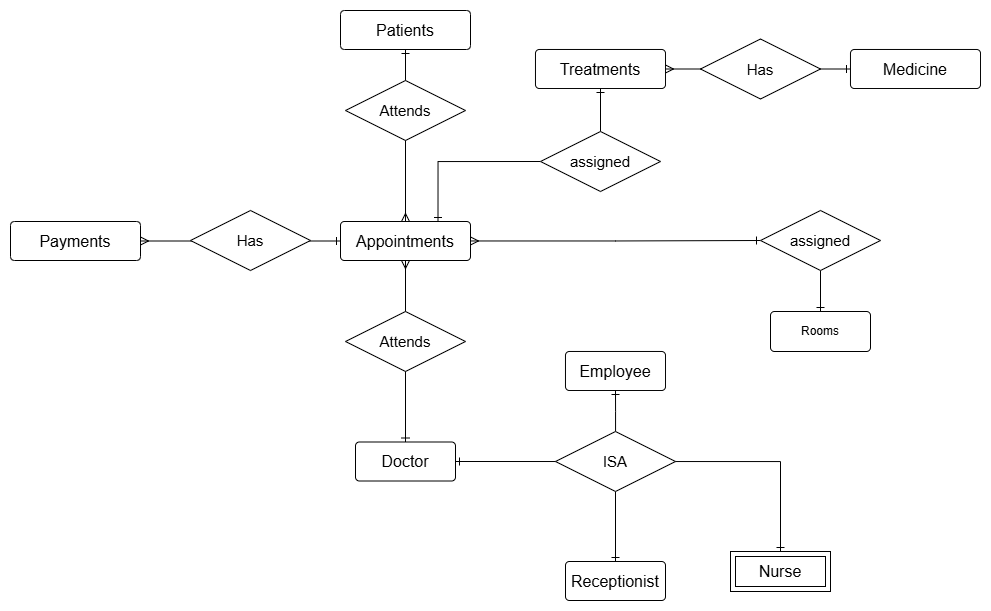

The diagram above was exported from draw.io. Its source (the exported page's mxGraphModel, read from the mxfile embedded in the PNG):
<mxGraphModel dx="2076" dy="715" grid="1" gridSize="10" guides="1" tooltips="1" connect="1" arrows="1" fold="1" page="1" pageScale="1" pageWidth="850" pageHeight="1100" math="0" shadow="0">
  <root>
    <mxCell id="0" />
    <mxCell id="1" parent="0" />
    <mxCell id="j98NZ_4W-wUofSR0u-w--4184678846" style="edgeStyle=orthogonalEdgeStyle;rounded=0;orthogonalLoop=1;jettySize=auto;html=1;entryX=0.5;entryY=1;entryDx=0;entryDy=0;endArrow=ERmany;endFill=0;startArrow=ERone;startFill=0;" edge="1" parent="1" source="j98NZ_4W-wUofSR0u-w--4184678835" target="j98NZ_4W-wUofSR0u-w--4184678844">
      <mxGeometry relative="1" as="geometry" />
    </mxCell>
    <mxCell id="j98NZ_4W-wUofSR0u-w--4184678835" value="Doctor" style="rounded=1;arcSize=10;whiteSpace=wrap;html=1;align=center;fontSize=16;" vertex="1" parent="1">
      <mxGeometry x="195" y="820.5" width="100" height="39" as="geometry" />
    </mxCell>
    <mxCell id="j98NZ_4W-wUofSR0u-w--4184678840" style="edgeStyle=orthogonalEdgeStyle;rounded=0;orthogonalLoop=1;jettySize=auto;html=1;entryX=1;entryY=0.5;entryDx=0;entryDy=0;endArrow=ERone;endFill=0;startArrow=ERone;startFill=0;exitX=0.5;exitY=0;exitDx=0;exitDy=0;" edge="1" parent="1" source="j98NZ_4W-wUofSR0u-w--4184678854" target="j98NZ_4W-wUofSR0u-w--4184678835">
      <mxGeometry relative="1" as="geometry" />
    </mxCell>
    <mxCell id="j98NZ_4W-wUofSR0u-w--4184678836" value="Employee" style="rounded=1;arcSize=10;whiteSpace=wrap;html=1;align=center;fontSize=16;" vertex="1" parent="1">
      <mxGeometry x="405" y="730" width="100" height="39" as="geometry" />
    </mxCell>
    <mxCell id="j98NZ_4W-wUofSR0u-w--4184678837" value="Receptionist" style="rounded=1;arcSize=10;whiteSpace=wrap;html=1;align=center;fontSize=16;" vertex="1" parent="1">
      <mxGeometry x="405" y="940" width="100" height="39" as="geometry" />
    </mxCell>
    <mxCell id="j98NZ_4W-wUofSR0u-w--4184678841" style="edgeStyle=orthogonalEdgeStyle;rounded=0;orthogonalLoop=1;jettySize=auto;html=1;entryX=0.5;entryY=0;entryDx=0;entryDy=0;endArrow=ERone;endFill=0;" edge="1" parent="1" source="j98NZ_4W-wUofSR0u-w--4184678839" target="j98NZ_4W-wUofSR0u-w--4184678837">
      <mxGeometry relative="1" as="geometry" />
    </mxCell>
    <mxCell id="j98NZ_4W-wUofSR0u-w--4184678856" style="edgeStyle=orthogonalEdgeStyle;rounded=0;orthogonalLoop=1;jettySize=auto;html=1;endArrow=ERone;endFill=0;entryX=0.5;entryY=1;entryDx=0;entryDy=0;" edge="1" parent="1" source="j98NZ_4W-wUofSR0u-w--4184678839" target="j98NZ_4W-wUofSR0u-w--4184678836">
      <mxGeometry relative="1" as="geometry">
        <mxPoint x="700" y="800" as="targetPoint" />
        <Array as="points">
          <mxPoint x="455" y="790" />
          <mxPoint x="455" y="790" />
        </Array>
      </mxGeometry>
    </mxCell>
    <mxCell id="j98NZ_4W-wUofSR0u-w--4184678839" value="ISA" style="shape=rhombus;perimeter=rhombusPerimeter;whiteSpace=wrap;html=1;align=center;fontSize=15;" vertex="1" parent="1">
      <mxGeometry x="395" y="810" width="120" height="60" as="geometry" />
    </mxCell>
    <mxCell id="j98NZ_4W-wUofSR0u-w--4184678853" style="edgeStyle=orthogonalEdgeStyle;rounded=0;orthogonalLoop=1;jettySize=auto;html=1;entryX=0.5;entryY=0;entryDx=0;entryDy=0;endArrow=ERone;endFill=0;startArrow=none;startFill=0;" edge="1" parent="1" source="j98NZ_4W-wUofSR0u-w--4184678852" target="j98NZ_4W-wUofSR0u-w--4184678851">
      <mxGeometry relative="1" as="geometry">
        <Array as="points" />
      </mxGeometry>
    </mxCell>
    <mxCell id="j98NZ_4W-wUofSR0u-w--4184678864" style="edgeStyle=orthogonalEdgeStyle;rounded=0;orthogonalLoop=1;jettySize=auto;html=1;exitX=0.75;exitY=0;exitDx=0;exitDy=0;entryX=0;entryY=0.5;entryDx=0;entryDy=0;endArrow=none;startFill=0;startArrow=ERone;" edge="1" parent="1" source="j98NZ_4W-wUofSR0u-w--4184678844" target="j98NZ_4W-wUofSR0u-w--4184678863">
      <mxGeometry relative="1" as="geometry" />
    </mxCell>
    <mxCell id="j98NZ_4W-wUofSR0u-w--4184678844" value="Appointments" style="rounded=1;arcSize=10;whiteSpace=wrap;html=1;align=center;fontSize=16;" vertex="1" parent="1">
      <mxGeometry x="180" y="600" width="130" height="39" as="geometry" />
    </mxCell>
    <mxCell id="j98NZ_4W-wUofSR0u-w--4184678845" value="Attends" style="shape=rhombus;perimeter=rhombusPerimeter;whiteSpace=wrap;html=1;align=center;fontSize=15;" vertex="1" parent="1">
      <mxGeometry x="185" y="690" width="120" height="60" as="geometry" />
    </mxCell>
    <mxCell id="j98NZ_4W-wUofSR0u-w--4184678849" style="edgeStyle=orthogonalEdgeStyle;rounded=0;orthogonalLoop=1;jettySize=auto;html=1;endArrow=ERmany;endFill=0;startArrow=ERone;startFill=0;" edge="1" parent="1" source="j98NZ_4W-wUofSR0u-w--4184678848" target="j98NZ_4W-wUofSR0u-w--4184678844">
      <mxGeometry relative="1" as="geometry" />
    </mxCell>
    <mxCell id="j98NZ_4W-wUofSR0u-w--4184678848" value="Patients" style="rounded=1;arcSize=10;whiteSpace=wrap;html=1;align=center;fontSize=16;" vertex="1" parent="1">
      <mxGeometry x="180" y="389" width="130" height="39" as="geometry" />
    </mxCell>
    <mxCell id="j98NZ_4W-wUofSR0u-w--4184678850" value="Attends" style="shape=rhombus;perimeter=rhombusPerimeter;whiteSpace=wrap;html=1;align=center;fontSize=15;" vertex="1" parent="1">
      <mxGeometry x="185" y="459" width="120" height="60" as="geometry" />
    </mxCell>
    <mxCell id="j98NZ_4W-wUofSR0u-w--4184678851" value="Rooms" style="rounded=1;arcSize=10;whiteSpace=wrap;html=1;align=center;" vertex="1" parent="1">
      <mxGeometry x="610" y="690" width="100" height="40" as="geometry" />
    </mxCell>
    <mxCell id="j98NZ_4W-wUofSR0u-w--4184678854" value="&lt;span style=&quot;font-size: 16px;&quot;&gt;Nurse&lt;/span&gt;" style="shape=ext;margin=3;double=1;whiteSpace=wrap;html=1;align=center;" vertex="1" parent="1">
      <mxGeometry x="570" y="930" width="100" height="40" as="geometry" />
    </mxCell>
    <mxCell id="j98NZ_4W-wUofSR0u-w--4184678861" style="edgeStyle=orthogonalEdgeStyle;rounded=0;orthogonalLoop=1;jettySize=auto;html=1;startArrow=ERmany;startFill=0;endArrow=ERone;endFill=0;" edge="1" parent="1" source="j98NZ_4W-wUofSR0u-w--4184678857" target="j98NZ_4W-wUofSR0u-w--4184678844">
      <mxGeometry relative="1" as="geometry" />
    </mxCell>
    <mxCell id="j98NZ_4W-wUofSR0u-w--4184678857" value="Payments" style="rounded=1;arcSize=10;whiteSpace=wrap;html=1;align=center;fontSize=16;" vertex="1" parent="1">
      <mxGeometry x="-150" y="600" width="130" height="39" as="geometry" />
    </mxCell>
    <mxCell id="j98NZ_4W-wUofSR0u-w--4184678869" style="edgeStyle=orthogonalEdgeStyle;rounded=0;orthogonalLoop=1;jettySize=auto;html=1;exitX=1;exitY=0.5;exitDx=0;exitDy=0;entryX=0;entryY=0.5;entryDx=0;entryDy=0;startArrow=ERmany;startFill=0;endArrow=ERone;endFill=0;" edge="1" parent="1" source="j98NZ_4W-wUofSR0u-w--4184678858" target="j98NZ_4W-wUofSR0u-w--4184678862">
      <mxGeometry relative="1" as="geometry" />
    </mxCell>
    <mxCell id="j98NZ_4W-wUofSR0u-w--4184678858" value="Treatments" style="rounded=1;arcSize=10;whiteSpace=wrap;html=1;align=center;fontSize=16;" vertex="1" parent="1">
      <mxGeometry x="375" y="428" width="130" height="39" as="geometry" />
    </mxCell>
    <mxCell id="j98NZ_4W-wUofSR0u-w--4184678859" value="" style="edgeStyle=orthogonalEdgeStyle;rounded=0;orthogonalLoop=1;jettySize=auto;html=1;entryX=0;entryY=0.5;entryDx=0;entryDy=0;endArrow=ERone;endFill=0;startArrow=ERmany;startFill=0;" edge="1" parent="1" source="j98NZ_4W-wUofSR0u-w--4184678844" target="j98NZ_4W-wUofSR0u-w--4184678852">
      <mxGeometry relative="1" as="geometry">
        <mxPoint x="310" y="620" as="sourcePoint" />
        <mxPoint x="505" y="619" as="targetPoint" />
      </mxGeometry>
    </mxCell>
    <mxCell id="j98NZ_4W-wUofSR0u-w--4184678852" value="assigned" style="shape=rhombus;perimeter=rhombusPerimeter;whiteSpace=wrap;html=1;align=center;fontSize=15;" vertex="1" parent="1">
      <mxGeometry x="600" y="589" width="120" height="60" as="geometry" />
    </mxCell>
    <mxCell id="j98NZ_4W-wUofSR0u-w--4184678860" value="Has" style="shape=rhombus;perimeter=rhombusPerimeter;whiteSpace=wrap;html=1;align=center;fontSize=15;" vertex="1" parent="1">
      <mxGeometry x="30" y="589" width="120" height="60" as="geometry" />
    </mxCell>
    <mxCell id="j98NZ_4W-wUofSR0u-w--4184678862" value="Medicine" style="rounded=1;arcSize=10;whiteSpace=wrap;html=1;align=center;fontSize=16;" vertex="1" parent="1">
      <mxGeometry x="690" y="428" width="130" height="39" as="geometry" />
    </mxCell>
    <mxCell id="j98NZ_4W-wUofSR0u-w--4184678865" style="edgeStyle=orthogonalEdgeStyle;rounded=0;orthogonalLoop=1;jettySize=auto;html=1;exitX=0.5;exitY=0;exitDx=0;exitDy=0;entryX=0.5;entryY=1;entryDx=0;entryDy=0;endArrow=ERone;endFill=0;" edge="1" parent="1" source="j98NZ_4W-wUofSR0u-w--4184678863" target="j98NZ_4W-wUofSR0u-w--4184678858">
      <mxGeometry relative="1" as="geometry" />
    </mxCell>
    <mxCell id="j98NZ_4W-wUofSR0u-w--4184678863" value="assigned" style="shape=rhombus;perimeter=rhombusPerimeter;whiteSpace=wrap;html=1;align=center;fontSize=15;" vertex="1" parent="1">
      <mxGeometry x="380" y="510" width="120" height="60" as="geometry" />
    </mxCell>
    <mxCell id="j98NZ_4W-wUofSR0u-w--4184678866" value="Has" style="shape=rhombus;perimeter=rhombusPerimeter;whiteSpace=wrap;html=1;align=center;fontSize=15;" vertex="1" parent="1">
      <mxGeometry x="540" y="417.5" width="120" height="60" as="geometry" />
    </mxCell>
  </root>
</mxGraphModel>